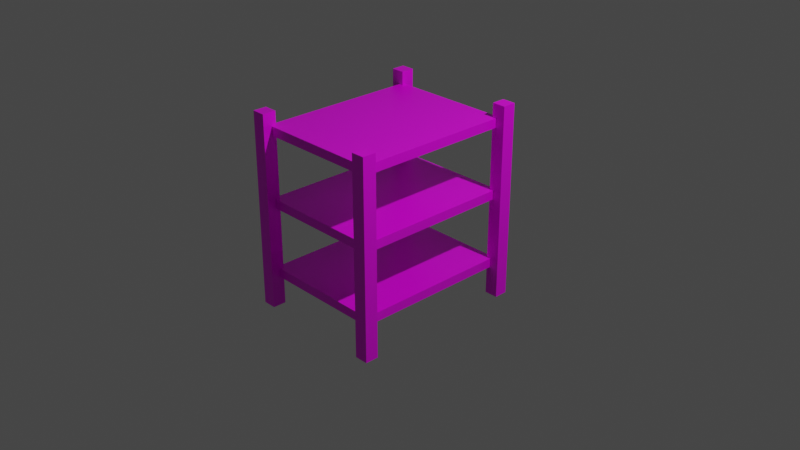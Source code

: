 # Source: multidecor_three_level_wooden_rack.blend  (saved by Blender 2.90.7; exported with 4.5.12 LTS)
import bpy
from mathutils import Matrix  # noqa: F401  (used for matrix-valued properties, if any)

bpy.ops.wm.read_factory_settings(use_empty=True)
scene = bpy.context.scene
scene.name = 'Scene'

# ---- collections
col_collection = bpy.data.collections.new('Collection'); scene.collection.children.link(col_collection)

# ---- images (referenced by path relative to the original .blend; pixels are not part of the script)
import os
ASSET_DIR = os.environ.get("B2B_ASSET_DIR", "")  # directory of the original .blend (textures are referenced by path, not embedded)
HERE = os.path.dirname(os.path.abspath(__file__))  # packed textures are extracted next to this script under _unpacked/

def load_image(name, relpath, width, height, colorspace="sRGB"):
    """Load a texture the original file referenced (path relative to the .blend, or extracted next to this script)."""
    p = next((c for c in (os.path.join(HERE, relpath), os.path.join(ASSET_DIR, relpath)) if relpath and os.path.exists(c)), "")
    if p:
        img = bpy.data.images.load(p, check_existing=True)
        img.name = name
    else:  # same state as the original file: an image datablock whose file is absent (Cycles renders it pink)
        img = bpy.data.images.new(name, width, height)
        img.source = "FILE"
        img.filepath = "//" + (relpath or name)
    img.colorspace_settings.name = colorspace
    return img
img_multidecor_pine_wood2_png = load_image('multidecor_pine_wood2.png', 'multidecor_pine_wood2.png', 1024, 1024, 'sRGB')

# ---- materials (node trees are filled in below, after node groups)
mat_material = bpy.data.materials.new('Material')
mat_material.alpha_threshold = 0.0
mat_material.use_transparent_shadow = False
mat_material.line_color = (0.0, 0.0, 0.0, 1.0)

# ---- material node trees
mat_material.use_nodes = True; mat_material.node_tree.nodes.clear()
_N = mat_material.node_tree.nodes; _L = mat_material.node_tree.links
n0 = _N.new('ShaderNodeOutputMaterial'); n0.name = 'Material Output'; n0.location = (300, 300)
n1 = _N.new('ShaderNodeBsdfPrincipled'); n1.name = 'Principled BSDF'; n1.location = (10, 300)
n1.distribution = 'GGX'
n1.subsurface_method = 'BURLEY'
n1.inputs[2].default_value = 0.4
n1.inputs[3].default_value = 1.45
n1.inputs[27].default_value = (0.0, 0.0, 0.0, 1.0)
n1.inputs[28].default_value = 1.0
n2 = _N.new('ShaderNodeTexImage'); n2.name = 'Image Texture'; n2.location = (-280, 280)
n2.image = img_multidecor_pine_wood2_png
n2.interpolation = 'Closest'
_L.new(n1.outputs[0], n0.inputs[0])
_L.new(n2.outputs[0], n1.inputs[0])
n0.is_active_output = True

# ---- world
world_world = bpy.data.worlds.new('World'); scene.world = world_world
world_world.use_nodes = True; world_world.node_tree.nodes.clear()
_N = world_world.node_tree.nodes; _L = world_world.node_tree.links
n0 = _N.new('ShaderNodeOutputWorld'); n0.name = 'World Output'; n0.location = (300, 300)
n1 = _N.new('ShaderNodeBackground'); n1.name = 'Background'; n1.location = (10, 300)
n1.inputs[0].default_value = (0.05088, 0.05088, 0.05088, 1.0)
_L.new(n1.outputs[0], n0.inputs[0])
n0.is_active_output = True
world_world.color = (0.05088, 0.05088, 0.05088)
world_world.use_sun_shadow = False
world_world.sun_shadow_jitter_overblur = 0.0

# ---- cameras
cam_camera = bpy.data.cameras.new('Camera')
cam_camera.clip_end = 100.0
cam_camera.ortho_scale = 7.314

# ---- lights
light_light = bpy.data.lights.new('Light', 'POINT')
light_light.transmission_factor = 0.0
light_light.energy = 1000.0
light_light.shadow_soft_size = 0.1
light_light.shadow_maximum_resolution = 0.006
light_light.use_absolute_resolution = True

# ---- meshes
me_cube = bpy.data.meshes.new('Cube')
me_cube.from_pydata([(0.45, -1.0, -1.0), (0.45, -1.0, 1.15), (0.45, -0.85, -1.0), (0.45, -0.85, 1.15), (0.6, -1.0, -1.0), (0.6, -1.0, 1.15), (0.6, -0.85, -1.0), (0.6, -0.85, 1.15), (-1.0, 0.85, -1.0), (-1.0, 0.85, 1.15), (-1.0, 1.0, -1.0), (-1.0, 1.0, 1.15), (-0.85, 0.85, -1.0), (-0.85, 0.85, 1.15), (-0.85, 1.0, -1.0), (-0.85, 1.0, 1.15), (0.6, 1.0, 1.15), (0.6, 1.0, -1.0), (0.6, 0.85, 1.15), (0.6, 0.85, -1.0), (0.45, 1.0, 1.15), (0.45, 1.0, -1.0), (0.45, 0.85, 1.15), (0.45, 0.85, -1.0), (0.5, 0.9, -0.575), (0.5, 0.9, -0.675), (0.5, -0.9, -0.575), (0.5, -0.9, -0.675), (-0.9, 0.9, -0.575), (-0.9, 0.9, -0.675), (-0.9, -0.9, -0.575), (-0.9, -0.9, -0.675), (0.5, 0.9, 1.0), (0.5, 0.9, 0.9), (0.5, -0.9, 1.0), (0.5, -0.9, 0.9), (-0.9, 0.9, 1.0), (-0.9, 0.9, 0.9), (-0.9, -0.9, 1.0), (-0.9, -0.9, 0.9), (-0.9, -0.9, 0.1125), (-0.9, -0.9, 0.2125), (-0.9, 0.9, 0.1125), (-0.9, 0.9, 0.2125), (0.5, -0.9, 0.1125), (0.5, -0.9, 0.2125), (0.5, 0.9, 0.1125), (0.5, 0.9, 0.2125), (-1.0, -1.0, -1.0), (-1.0, -1.0, 1.15), (-1.0, -0.85, -1.0), (-1.0, -0.85, 1.15), (-0.85, -1.0, -1.0), (-0.85, -1.0, 1.15), (-0.85, -0.85, -1.0), (-0.85, -0.85, 1.15)], [], [(0, 1, 3, 2), (2, 3, 7, 6), (6, 7, 5, 4), (4, 5, 1, 0), (2, 6, 4, 0), (7, 3, 1, 5), (8, 9, 11, 10), (10, 11, 15, 14), (14, 15, 13, 12), (12, 13, 9, 8), (10, 14, 12, 8), (15, 11, 9, 13), (16, 20, 22, 18), (21, 17, 19, 23), (19, 18, 22, 23), (17, 16, 18, 19), (21, 20, 16, 17), (23, 22, 20, 21), (24, 28, 30, 26), (27, 26, 30, 31), (31, 30, 28, 29), (29, 25, 27, 31), (25, 24, 26, 27), (29, 28, 24, 25), (32, 36, 38, 34), (35, 34, 38, 39), (39, 38, 36, 37), (37, 33, 35, 39), (33, 32, 34, 35), (37, 36, 32, 33), (42, 43, 47, 46), (46, 47, 45, 44), (42, 46, 44, 40), (40, 41, 43, 42), (44, 45, 41, 40), (47, 43, 41, 45), (48, 49, 51, 50), (50, 51, 55, 54), (54, 55, 53, 52), (52, 53, 49, 48), (50, 54, 52, 48), (55, 51, 49, 53)])
_uv = me_cube.uv_layers.new(name='UVMap')
_uv.uv.foreach_set('vector', [0.6387, 0.9582, 0.04175, 0.9582, 0.04175, 0.9166, 0.6387, 0.9166, 0.6387, 0.9166, 0.04175, 0.9166, 0.04175, 0.8749, 0.6387, 0.8749, 0.6387, 0.8749, 0.04175, 0.8749, 0.04175, 0.8333, 0.6387, 0.8333, 0.6387, 0.9999, 0.04175, 0.9999, 0.04175, 0.9582, 0.6387, 0.9582, 0.6387, 0.9166, 0.6387, 0.8749, 0.6804, 0.8749, 0.6804, 0.9166, 0.04175, 0.8749, 0.04175, 0.9166, 0.0001017, 0.9166, 0.0001017, 0.8749, 0.6387, 0.9582, 0.04175, 0.9582, 0.04175, 0.9166, 0.6387, 0.9166, 0.6387, 0.9166, 0.04175, 0.9166, 0.04175, 0.8749, 0.6387, 0.8749, 0.6387, 0.8749, 0.04175, 0.8749, 0.04175, 0.8333, 0.6387, 0.8333, 0.6387, 0.9999, 0.04175, 0.9999, 0.04175, 0.9582, 0.6387, 0.9582, 0.6387, 0.9166, 0.6387, 0.8749, 0.6804, 0.8749, 0.6804, 0.9166, 0.04175, 0.8749, 0.04175, 0.9166, 0.0001017, 0.9166, 0.0001017, 0.8749, 0.04175, 0.8749, 0.04175, 0.9166, 0.0001017, 0.9166, 0.0001017, 0.8749, 0.6387, 0.9166, 0.6387, 0.8749, 0.6804, 0.8749, 0.6804, 0.9166, 0.6387, 0.9999, 0.04175, 0.9999, 0.04175, 0.9582, 0.6387, 0.9582, 0.6387, 0.8749, 0.04175, 0.8749, 0.04175, 0.8333, 0.6387, 0.8333, 0.6387, 0.9166, 0.04175, 0.9166, 0.04175, 0.8749, 0.6387, 0.8749, 0.6387, 0.9582, 0.04175, 0.9582, 0.04175, 0.9166, 0.6387, 0.9166, 0.02787, 0.8053, 0.02787, 0.4166, 0.5277, 0.4166, 0.5277, 0.8053, 0.5554, 0.8053, 0.5277, 0.8053, 0.5277, 0.4166, 0.5554, 0.4166, 0.5277, 0.3888, 0.5277, 0.4166, 0.02787, 0.4166, 0.02787, 0.3888, 0.02787, 0.3888, 0.02787, 0.0001017, 0.5277, 0.000102, 0.5277, 0.3888, 0.02787, 0.8331, 0.02787, 0.8053, 0.5277, 0.8053, 0.5277, 0.8331, 0.0001017, 0.4166, 0.02787, 0.4166, 0.02787, 0.8053, 0.0001017, 0.8053, 0.02787, 0.8053, 0.02787, 0.4166, 0.5277, 0.4166, 0.5277, 0.8053, 0.5554, 0.8053, 0.5277, 0.8053, 0.5277, 0.4166, 0.5554, 0.4166, 0.5277, 0.3888, 0.5277, 0.4166, 0.02787, 0.4166, 0.02787, 0.3888, 0.02787, 0.3888, 0.02787, 0.0001017, 0.5277, 0.000102, 0.5277, 0.3888, 0.02787, 0.8331, 0.02787, 0.8053, 0.5277, 0.8053, 0.5277, 0.8331, 0.0001017, 0.4166, 0.02787, 0.4166, 0.02787, 0.8053, 0.0001017, 0.8053, 0.0001017, 0.4166, 0.02787, 0.4166, 0.02787, 0.8053, 0.0001017, 0.8053, 0.02787, 0.8331, 0.02787, 0.8053, 0.5277, 0.8053, 0.5277, 0.8331, 0.02787, 0.3888, 0.02787, 0.0001017, 0.5277, 0.000102, 0.5277, 0.3888, 0.5277, 0.3888, 0.5277, 0.4166, 0.02787, 0.4166, 0.02787, 0.3888, 0.5554, 0.8053, 0.5277, 0.8053, 0.5277, 0.4166, 0.5554, 0.4166, 0.02787, 0.8053, 0.02787, 0.4166, 0.5277, 0.4166, 0.5277, 0.8053, 0.6387, 0.9582, 0.04175, 0.9582, 0.04175, 0.9166, 0.6387, 0.9166, 0.6387, 0.9166, 0.04175, 0.9166, 0.04175, 0.8749, 0.6387, 0.8749, 0.6387, 0.8749, 0.04175, 0.8749, 0.04175, 0.8333, 0.6387, 0.8333, 0.6387, 0.9999, 0.04175, 0.9999, 0.04175, 0.9582, 0.6387, 0.9582, 0.6387, 0.9166, 0.6387, 0.8749, 0.6804, 0.8749, 0.6804, 0.9166, 0.04175, 0.8749, 0.04175, 0.9166, 0.0001017, 0.9166, 0.0001017, 0.8749])
me_cube.materials.append(mat_material)
me_cube.use_remesh_preserve_volume = False
me_cube.use_remesh_preserve_attributes = False
me_cube.use_mirror_vertex_groups = False
me_cube.update()

# ---- objects
ob_cube = bpy.data.objects.new('Cube', me_cube)
ob_light = bpy.data.objects.new('Light', light_light)
ob_camera = bpy.data.objects.new('Camera', cam_camera)

# ---- transforms, parenting, visibility, modifiers, constraints
ob_cube.location = (0.0, 0.0, 0.0)
ob_cube.lock_rotations_4d = False
ob_cube.empty_display_type = 'ARROWS'
ob_cube.lineart.crease_threshold = 0.0
ob_light.location = (4.076, 1.005, 5.904)
ob_light.rotation_euler = (0.6503, 0.05522, 1.866)
ob_light.lock_rotations_4d = False
ob_light.empty_display_type = 'ARROWS'
ob_light.color = (0.0, 0.0, 0.0, 0.0)
ob_light.lineart.crease_threshold = 0.0
ob_camera.location = (7.359, -6.926, 4.958)
ob_camera.rotation_euler = (1.109, 0.0, 0.8149)
ob_camera.lock_rotations_4d = False
ob_camera.empty_display_type = 'ARROWS'
ob_camera.color = (0.0, 0.0, 0.0, 0.0)
ob_camera.display_type = 'WIRE'
ob_camera.lineart.crease_threshold = 0.0

# ---- collection membership
col_collection.objects.link(ob_cube)
col_collection.objects.link(ob_light)
col_collection.objects.link(ob_camera)

# ---- scene / render settings (as saved in the file)
scene.camera = ob_camera
scene.frame_start = 1; scene.frame_end = 250; scene.frame_set(1)
scene.render.engine = 'BLENDER_EEVEE_NEXT'
scene.cycles.use_denoising = False
scene.cycles.samples = 128
scene.cycles.sampling_pattern = 'TABULATED_SOBOL'
scene.cycles.use_adaptive_sampling = False
scene.cycles.use_light_tree = False
scene.view_settings.view_transform = 'Filmic'
bpy.context.view_layer.update()
